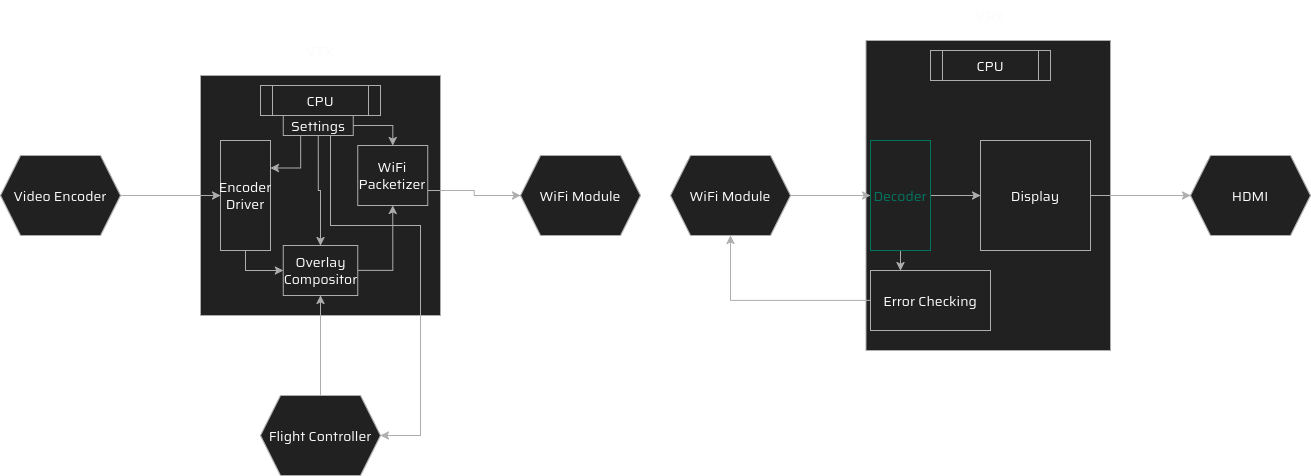

The diagram above was exported from draw.io. Its source (the exported page's mxGraphModel, read from the mxfile embedded in the PNG):
<mxGraphModel dx="1414" dy="1877" grid="1" gridSize="10" guides="1" tooltips="1" connect="1" arrows="1" fold="1" page="1" pageScale="1" pageWidth="850" pageHeight="1100" math="0" shadow="0" adaptiveColors="auto">
  <root>
    <mxCell id="0" />
    <mxCell id="1" parent="0" />
    <mxCell id="mBJBsPNpKxIj6poIT8Hk-2" parent="1" style="text;html=1;whiteSpace=wrap;strokeColor=none;fillColor=none;align=center;verticalAlign=middle;rounded=0;fontFamily=Saira;fontSource=https%3A%2F%2Ffonts.googleapis.com%2Fcss%3Ffamily%3DSaira;fontSize=14;fontColor=light-dark(default, #adadad);labelBackgroundColor=none;resizable=0;" value="VTX" vertex="1">
      <mxGeometry height="30" width="60" x="370" as="geometry" />
    </mxCell>
    <mxCell id="mBJBsPNpKxIj6poIT8Hk-3" parent="1" style="text;html=1;whiteSpace=wrap;strokeColor=none;fillColor=none;align=center;verticalAlign=middle;rounded=0;fontFamily=Saira;fontSource=https%3A%2F%2Ffonts.googleapis.com%2Fcss%3Ffamily%3DSaira;fontSize=14;fontColor=light-dark(default, #adadad);labelBackgroundColor=none;resizable=0;" value="VRX" vertex="1">
      <mxGeometry height="30" width="60" x="1040" y="-35" as="geometry" />
    </mxCell>
    <mxCell id="hMj55I8j5pP4-6a3sRIq-4" parent="1" style="whiteSpace=wrap;html=1;aspect=fixed;rounded=0;strokeColor=light-dark(#000000,#ADADAD);align=center;verticalAlign=middle;fontFamily=Saira;fontSource=https%3A%2F%2Ffonts.googleapis.com%2Fcss%3Ffamily%3DSaira;fontSize=14;fontColor=light-dark(default, #adadad);labelBackgroundColor=none;fillColor=light-dark(#000000,#212121);" value="&lt;div&gt;&lt;/div&gt;" vertex="1">
      <mxGeometry height="240" width="240" x="280" y="40" as="geometry" />
    </mxCell>
    <mxCell id="hMj55I8j5pP4-6a3sRIq-5" parent="1" style="shape=process;whiteSpace=wrap;html=1;backgroundOutline=1;rounded=0;strokeColor=light-dark(#000000,#ADADAD);align=center;verticalAlign=middle;fontFamily=Saira;fontSource=https%3A%2F%2Ffonts.googleapis.com%2Fcss%3Ffamily%3DSaira;fontSize=14;fontColor=light-dark(default, #adadad);labelBackgroundColor=none;fillColor=light-dark(#000000,#212121);" value="CPU" vertex="1">
      <mxGeometry height="30" width="120" x="340" y="50" as="geometry" />
    </mxCell>
    <mxCell id="hMj55I8j5pP4-6a3sRIq-10" edge="1" parent="1" source="hMj55I8j5pP4-6a3sRIq-7" style="edgeStyle=orthogonalEdgeStyle;shape=connector;rounded=0;orthogonalLoop=1;jettySize=auto;html=1;entryX=0;entryY=0.5;entryDx=0;entryDy=0;strokeColor=light-dark(#000000,#ADADAD);align=center;verticalAlign=middle;fontFamily=Saira;fontSource=https%3A%2F%2Ffonts.googleapis.com%2Fcss%3Ffamily%3DSaira;fontSize=14;fontColor=light-dark(default, #adadad);labelBackgroundColor=none;resizable=0;endArrow=classic;" target="hMj55I8j5pP4-6a3sRIq-9">
      <mxGeometry relative="1" as="geometry" />
    </mxCell>
    <mxCell id="hMj55I8j5pP4-6a3sRIq-7" parent="1" style="shape=hexagon;perimeter=hexagonPerimeter2;whiteSpace=wrap;html=1;fixedSize=1;rounded=0;strokeColor=light-dark(#000000,#ADADAD);align=center;verticalAlign=middle;fontFamily=Saira;fontSource=https%3A%2F%2Ffonts.googleapis.com%2Fcss%3Ffamily%3DSaira;fontSize=14;fontColor=light-dark(default, #adadad);labelBackgroundColor=none;fillColor=light-dark(#000000,#212121);" value="Video Encoder" vertex="1">
      <mxGeometry height="80" width="120" x="80" y="120" as="geometry" />
    </mxCell>
    <mxCell id="hMj55I8j5pP4-6a3sRIq-16" edge="1" parent="1" source="hMj55I8j5pP4-6a3sRIq-9" style="edgeStyle=orthogonalEdgeStyle;shape=connector;rounded=0;orthogonalLoop=1;jettySize=auto;html=1;exitX=0.5;exitY=1;exitDx=0;exitDy=0;strokeColor=light-dark(#000000,#ADADAD);align=center;verticalAlign=middle;fontFamily=Saira;fontSource=https%3A%2F%2Ffonts.googleapis.com%2Fcss%3Ffamily%3DSaira;fontSize=14;fontColor=light-dark(default, #adadad);labelBackgroundColor=none;resizable=0;endArrow=classic;" target="hMj55I8j5pP4-6a3sRIq-15">
      <mxGeometry relative="1" as="geometry" />
    </mxCell>
    <mxCell id="hMj55I8j5pP4-6a3sRIq-9" parent="1" style="rounded=0;whiteSpace=wrap;html=1;strokeColor=light-dark(#000000,#ADADAD);align=center;verticalAlign=middle;fontFamily=Saira;fontSource=https%3A%2F%2Ffonts.googleapis.com%2Fcss%3Ffamily%3DSaira;fontSize=14;fontColor=light-dark(default, #02735e);labelBackgroundColor=none;fillColor=light-dark(#000000,#212121);" value="&lt;div&gt;Encoder Driver&lt;/div&gt;" vertex="1">
      <mxGeometry height="110" width="50" x="300" y="105" as="geometry" />
    </mxCell>
    <mxCell id="hMj55I8j5pP4-6a3sRIq-26" edge="1" parent="1" source="hMj55I8j5pP4-6a3sRIq-15" style="edgeStyle=orthogonalEdgeStyle;shape=connector;rounded=0;orthogonalLoop=1;jettySize=auto;html=1;exitX=1;exitY=0.5;exitDx=0;exitDy=0;entryX=0.5;entryY=1;entryDx=0;entryDy=0;strokeColor=light-dark(#000000,#ADADAD);align=center;verticalAlign=middle;fontFamily=Saira;fontSource=https%3A%2F%2Ffonts.googleapis.com%2Fcss%3Ffamily%3DSaira;fontSize=14;fontColor=light-dark(default, #adadad);labelBackgroundColor=none;resizable=0;endArrow=classic;" target="hMj55I8j5pP4-6a3sRIq-24">
      <mxGeometry relative="1" as="geometry" />
    </mxCell>
    <mxCell id="hMj55I8j5pP4-6a3sRIq-15" parent="1" style="rounded=0;whiteSpace=wrap;html=1;strokeColor=light-dark(#000000,#ADADAD);align=center;verticalAlign=middle;fontFamily=Saira;fontSource=https%3A%2F%2Ffonts.googleapis.com%2Fcss%3Ffamily%3DSaira;fontSize=14;fontColor=light-dark(default, #02735e);labelBackgroundColor=none;fillColor=light-dark(#000000,#212121);" value="Overlay Compositor" vertex="1">
      <mxGeometry height="50" width="74.5" x="362.75" y="210" as="geometry" />
    </mxCell>
    <mxCell id="hMj55I8j5pP4-6a3sRIq-18" edge="1" parent="1" source="hMj55I8j5pP4-6a3sRIq-17" style="edgeStyle=orthogonalEdgeStyle;shape=connector;rounded=0;orthogonalLoop=1;jettySize=auto;html=1;exitX=0.5;exitY=0;exitDx=0;exitDy=0;entryX=0.5;entryY=1;entryDx=0;entryDy=0;strokeColor=light-dark(#000000,#ADADAD);align=center;verticalAlign=middle;fontFamily=Saira;fontSource=https%3A%2F%2Ffonts.googleapis.com%2Fcss%3Ffamily%3DSaira;fontSize=14;fontColor=light-dark(default, #adadad);labelBackgroundColor=none;resizable=0;endArrow=classic;" target="hMj55I8j5pP4-6a3sRIq-15">
      <mxGeometry relative="1" as="geometry" />
    </mxCell>
    <mxCell id="hMj55I8j5pP4-6a3sRIq-17" parent="1" style="shape=hexagon;perimeter=hexagonPerimeter2;whiteSpace=wrap;html=1;fixedSize=1;rounded=0;strokeColor=light-dark(#000000,#ADADAD);align=center;verticalAlign=middle;fontFamily=Saira;fontSource=https%3A%2F%2Ffonts.googleapis.com%2Fcss%3Ffamily%3DSaira;fontSize=14;fontColor=light-dark(default, #adadad);labelBackgroundColor=none;fillColor=light-dark(#000000,#212121);" value="Flight Controller" vertex="1">
      <mxGeometry height="80" width="120" x="340" y="360" as="geometry" />
    </mxCell>
    <mxCell id="hMj55I8j5pP4-6a3sRIq-20" edge="1" parent="1" source="hMj55I8j5pP4-6a3sRIq-19" style="edgeStyle=orthogonalEdgeStyle;shape=connector;rounded=0;orthogonalLoop=1;jettySize=auto;html=1;exitX=0.25;exitY=1;exitDx=0;exitDy=0;entryX=1;entryY=0.25;entryDx=0;entryDy=0;strokeColor=light-dark(#000000,#ADADAD);align=center;verticalAlign=middle;fontFamily=Saira;fontSource=https%3A%2F%2Ffonts.googleapis.com%2Fcss%3Ffamily%3DSaira;fontSize=14;fontColor=light-dark(default, #adadad);labelBackgroundColor=none;resizable=0;endArrow=classic;" target="hMj55I8j5pP4-6a3sRIq-9">
      <mxGeometry relative="1" as="geometry" />
    </mxCell>
    <mxCell id="hMj55I8j5pP4-6a3sRIq-21" edge="1" parent="1" source="hMj55I8j5pP4-6a3sRIq-19" style="edgeStyle=orthogonalEdgeStyle;shape=connector;rounded=0;orthogonalLoop=1;jettySize=auto;html=1;exitX=0.5;exitY=1;exitDx=0;exitDy=0;entryX=0.5;entryY=0;entryDx=0;entryDy=0;strokeColor=light-dark(#000000,#ADADAD);align=center;verticalAlign=middle;fontFamily=Saira;fontSource=https%3A%2F%2Ffonts.googleapis.com%2Fcss%3Ffamily%3DSaira;fontSize=14;fontColor=light-dark(default, #adadad);labelBackgroundColor=none;resizable=0;endArrow=classic;" target="hMj55I8j5pP4-6a3sRIq-15">
      <mxGeometry relative="1" as="geometry" />
    </mxCell>
    <mxCell id="hMj55I8j5pP4-6a3sRIq-22" edge="1" parent="1" source="hMj55I8j5pP4-6a3sRIq-19" style="edgeStyle=orthogonalEdgeStyle;shape=connector;rounded=0;orthogonalLoop=1;jettySize=auto;html=1;exitX=0.75;exitY=1;exitDx=0;exitDy=0;strokeColor=light-dark(#000000,#ADADAD);align=center;verticalAlign=middle;fontFamily=Saira;fontSource=https%3A%2F%2Ffonts.googleapis.com%2Fcss%3Ffamily%3DSaira;fontSize=14;fontColor=light-dark(default, #adadad);labelBackgroundColor=none;resizable=0;endArrow=classic;">
      <mxGeometry relative="1" as="geometry">
        <Array as="points">
          <mxPoint x="410" y="100" />
          <mxPoint x="410" y="190" />
          <mxPoint x="500" y="190" />
          <mxPoint x="500" y="400" />
        </Array>
        <mxPoint x="410" y="110" as="sourcePoint" />
        <mxPoint x="460" y="400" as="targetPoint" />
      </mxGeometry>
    </mxCell>
    <mxCell id="hMj55I8j5pP4-6a3sRIq-25" edge="1" parent="1" source="hMj55I8j5pP4-6a3sRIq-19" style="edgeStyle=orthogonalEdgeStyle;shape=connector;rounded=0;orthogonalLoop=1;jettySize=auto;html=1;exitX=1;exitY=0.5;exitDx=0;exitDy=0;strokeColor=light-dark(#000000,#ADADAD);align=center;verticalAlign=middle;fontFamily=Saira;fontSource=https%3A%2F%2Ffonts.googleapis.com%2Fcss%3Ffamily%3DSaira;fontSize=14;fontColor=light-dark(default, #adadad);labelBackgroundColor=none;resizable=0;endArrow=classic;" target="hMj55I8j5pP4-6a3sRIq-24">
      <mxGeometry relative="1" as="geometry" />
    </mxCell>
    <mxCell id="hMj55I8j5pP4-6a3sRIq-19" parent="1" style="rounded=0;whiteSpace=wrap;html=1;strokeColor=light-dark(#000000,#ADADAD);align=center;verticalAlign=middle;fontFamily=Saira;fontSource=https%3A%2F%2Ffonts.googleapis.com%2Fcss%3Ffamily%3DSaira;fontSize=14;fontColor=light-dark(default, #adadad);labelBackgroundColor=none;fillColor=light-dark(#000000,#212121);" value="Settings" vertex="1">
      <mxGeometry height="20" width="70" x="362.75" y="80" as="geometry" />
    </mxCell>
    <mxCell id="hMj55I8j5pP4-6a3sRIq-28" edge="1" parent="1" source="hMj55I8j5pP4-6a3sRIq-24" style="edgeStyle=orthogonalEdgeStyle;shape=connector;rounded=0;orthogonalLoop=1;jettySize=auto;html=1;exitX=1;exitY=0.75;exitDx=0;exitDy=0;entryX=0;entryY=0.5;entryDx=0;entryDy=0;strokeColor=light-dark(#000000,#ADADAD);align=center;verticalAlign=middle;fontFamily=Saira;fontSource=https%3A%2F%2Ffonts.googleapis.com%2Fcss%3Ffamily%3DSaira;fontSize=14;fontColor=light-dark(default, #adadad);labelBackgroundColor=none;resizable=0;endArrow=classic;" target="hMj55I8j5pP4-6a3sRIq-27">
      <mxGeometry relative="1" as="geometry" />
    </mxCell>
    <mxCell id="hMj55I8j5pP4-6a3sRIq-24" parent="1" style="rounded=0;whiteSpace=wrap;html=1;strokeColor=light-dark(#000000,#ADADAD);align=center;verticalAlign=middle;fontFamily=Saira;fontSource=https%3A%2F%2Ffonts.googleapis.com%2Fcss%3Ffamily%3DSaira;fontSize=14;fontColor=light-dark(default, #02735e);labelBackgroundColor=none;fillColor=light-dark(#000000,#212121);" value="WiFi Packetizer" vertex="1">
      <mxGeometry height="60" width="70" x="437.25" y="110" as="geometry" />
    </mxCell>
    <mxCell id="hMj55I8j5pP4-6a3sRIq-27" parent="1" style="shape=hexagon;perimeter=hexagonPerimeter2;whiteSpace=wrap;html=1;fixedSize=1;rounded=0;strokeColor=light-dark(#000000,#ADADAD);align=center;verticalAlign=middle;fontFamily=Saira;fontSource=https%3A%2F%2Ffonts.googleapis.com%2Fcss%3Ffamily%3DSaira;fontSize=14;fontColor=light-dark(default, #adadad);labelBackgroundColor=none;fillColor=light-dark(#000000,#212121);" value="WiFi Module" vertex="1">
      <mxGeometry height="80" width="120" x="600" y="120" as="geometry" />
    </mxCell>
    <mxCell id="hMj55I8j5pP4-6a3sRIq-29" parent="1" style="rounded=0;whiteSpace=wrap;html=1;strokeColor=light-dark(#000000,#ADADAD);align=center;verticalAlign=middle;fontFamily=Saira;fontSource=https%3A%2F%2Ffonts.googleapis.com%2Fcss%3Ffamily%3DSaira;fontSize=14;fontColor=light-dark(default, #adadad);labelBackgroundColor=none;fillColor=light-dark(#000000,#212121);" value="" vertex="1">
      <mxGeometry height="310" width="244.5" x="945.5" y="5" as="geometry" />
    </mxCell>
    <mxCell id="hMj55I8j5pP4-6a3sRIq-31" parent="1" style="shape=process;whiteSpace=wrap;html=1;backgroundOutline=1;rounded=0;strokeColor=light-dark(#000000,#ADADAD);align=center;verticalAlign=middle;fontFamily=Saira;fontSource=https%3A%2F%2Ffonts.googleapis.com%2Fcss%3Ffamily%3DSaira;fontSize=14;fontColor=light-dark(default, #adadad);labelBackgroundColor=none;fillColor=light-dark(#000000,#212121);" value="CPU" vertex="1">
      <mxGeometry height="30" width="120" x="1010" y="15" as="geometry" />
    </mxCell>
    <mxCell id="hMj55I8j5pP4-6a3sRIq-34" edge="1" parent="1" source="hMj55I8j5pP4-6a3sRIq-32" style="edgeStyle=orthogonalEdgeStyle;shape=connector;rounded=0;orthogonalLoop=1;jettySize=auto;html=1;exitX=1;exitY=0.5;exitDx=0;exitDy=0;strokeColor=light-dark(#000000,#ADADAD);align=center;verticalAlign=middle;fontFamily=Saira;fontSource=https%3A%2F%2Ffonts.googleapis.com%2Fcss%3Ffamily%3DSaira;fontSize=14;fontColor=light-dark(default, #adadad);labelBackgroundColor=none;resizable=0;endArrow=classic;" target="hMj55I8j5pP4-6a3sRIq-33">
      <mxGeometry relative="1" as="geometry" />
    </mxCell>
    <mxCell id="hMj55I8j5pP4-6a3sRIq-32" parent="1" style="shape=hexagon;perimeter=hexagonPerimeter2;whiteSpace=wrap;html=1;fixedSize=1;rounded=0;strokeColor=light-dark(#000000,#ADADAD);align=center;verticalAlign=middle;fontFamily=Saira;fontSource=https%3A%2F%2Ffonts.googleapis.com%2Fcss%3Ffamily%3DSaira;fontSize=14;fontColor=light-dark(default, #adadad);labelBackgroundColor=none;fillColor=light-dark(#000000,#212121);" value="WiFi Module" vertex="1">
      <mxGeometry height="80" width="120" x="750" y="120" as="geometry" />
    </mxCell>
    <mxCell id="hMj55I8j5pP4-6a3sRIq-36" edge="1" parent="1" source="hMj55I8j5pP4-6a3sRIq-33" style="edgeStyle=orthogonalEdgeStyle;shape=connector;rounded=0;orthogonalLoop=1;jettySize=auto;html=1;entryX=0.25;entryY=0;entryDx=0;entryDy=0;strokeColor=light-dark(#000000,#ADADAD);align=center;verticalAlign=middle;fontFamily=Saira;fontSource=https%3A%2F%2Ffonts.googleapis.com%2Fcss%3Ffamily%3DSaira;fontSize=14;fontColor=light-dark(default, #adadad);labelBackgroundColor=none;resizable=0;endArrow=classic;" target="hMj55I8j5pP4-6a3sRIq-35">
      <mxGeometry relative="1" as="geometry" />
    </mxCell>
    <mxCell id="hMj55I8j5pP4-6a3sRIq-40" edge="1" parent="1" source="hMj55I8j5pP4-6a3sRIq-33" style="edgeStyle=orthogonalEdgeStyle;shape=connector;rounded=0;orthogonalLoop=1;jettySize=auto;html=1;exitX=1;exitY=0.5;exitDx=0;exitDy=0;entryX=0;entryY=0.5;entryDx=0;entryDy=0;strokeColor=light-dark(#000000,#ADADAD);align=center;verticalAlign=middle;fontFamily=Saira;fontSource=https%3A%2F%2Ffonts.googleapis.com%2Fcss%3Ffamily%3DSaira;fontSize=14;fontColor=light-dark(default, #adadad);labelBackgroundColor=none;resizable=0;endArrow=classic;" target="hMj55I8j5pP4-6a3sRIq-38">
      <mxGeometry relative="1" as="geometry" />
    </mxCell>
    <mxCell id="hMj55I8j5pP4-6a3sRIq-33" parent="1" style="rounded=0;whiteSpace=wrap;html=1;strokeColor=light-dark(#000000,#02735E);align=center;verticalAlign=middle;fontFamily=Saira;fontSource=https%3A%2F%2Ffonts.googleapis.com%2Fcss%3Ffamily%3DSaira;fontSize=14;fontColor=light-dark(#000000,#02735E);labelBackgroundColor=none;fillColor=light-dark(#000000,#212121);" value="Decoder" vertex="1">
      <mxGeometry height="110" width="60" x="950" y="105" as="geometry" />
    </mxCell>
    <mxCell id="hMj55I8j5pP4-6a3sRIq-37" edge="1" parent="1" source="hMj55I8j5pP4-6a3sRIq-35" style="edgeStyle=orthogonalEdgeStyle;shape=connector;rounded=0;orthogonalLoop=1;jettySize=auto;html=1;entryX=0.5;entryY=1;entryDx=0;entryDy=0;strokeColor=light-dark(#000000,#ADADAD);align=center;verticalAlign=middle;fontFamily=Saira;fontSource=https%3A%2F%2Ffonts.googleapis.com%2Fcss%3Ffamily%3DSaira;fontSize=14;fontColor=light-dark(default, #adadad);labelBackgroundColor=none;resizable=0;endArrow=classic;" target="hMj55I8j5pP4-6a3sRIq-32">
      <mxGeometry relative="1" as="geometry" />
    </mxCell>
    <mxCell id="hMj55I8j5pP4-6a3sRIq-35" parent="1" style="rounded=0;whiteSpace=wrap;html=1;strokeColor=light-dark(#000000,#ADADAD);align=center;verticalAlign=middle;fontFamily=Saira;fontSource=https%3A%2F%2Ffonts.googleapis.com%2Fcss%3Ffamily%3DSaira;fontSize=14;fontColor=light-dark(default, #adadad);labelBackgroundColor=none;fillColor=light-dark(#000000,#212121);" value="Error Checking" vertex="1">
      <mxGeometry height="60" width="120" x="950" y="235" as="geometry" />
    </mxCell>
    <mxCell id="hMj55I8j5pP4-6a3sRIq-42" edge="1" parent="1" source="hMj55I8j5pP4-6a3sRIq-38" style="edgeStyle=orthogonalEdgeStyle;shape=connector;rounded=0;orthogonalLoop=1;jettySize=auto;html=1;exitX=1;exitY=0.5;exitDx=0;exitDy=0;entryX=0;entryY=0.5;entryDx=0;entryDy=0;strokeColor=light-dark(#000000,#ADADAD);align=center;verticalAlign=middle;fontFamily=Saira;fontSource=https%3A%2F%2Ffonts.googleapis.com%2Fcss%3Ffamily%3DSaira;fontSize=14;fontColor=light-dark(default, #adadad);labelBackgroundColor=none;resizable=0;endArrow=classic;" target="hMj55I8j5pP4-6a3sRIq-41">
      <mxGeometry relative="1" as="geometry" />
    </mxCell>
    <mxCell id="hMj55I8j5pP4-6a3sRIq-38" parent="1" style="rounded=0;whiteSpace=wrap;html=1;strokeColor=light-dark(#000000,#ADADAD);align=center;verticalAlign=middle;fontFamily=Saira;fontSource=https%3A%2F%2Ffonts.googleapis.com%2Fcss%3Ffamily%3DSaira;fontSize=14;fontColor=light-dark(default, #adadad);labelBackgroundColor=none;fillColor=light-dark(#000000,#212121);" value="Display" vertex="1">
      <mxGeometry height="110" width="110" x="1060" y="105" as="geometry" />
    </mxCell>
    <mxCell id="hMj55I8j5pP4-6a3sRIq-41" parent="1" style="shape=hexagon;perimeter=hexagonPerimeter2;whiteSpace=wrap;html=1;fixedSize=1;rounded=0;strokeColor=light-dark(#000000,#ADADAD);align=center;verticalAlign=middle;fontFamily=Saira;fontSource=https%3A%2F%2Ffonts.googleapis.com%2Fcss%3Ffamily%3DSaira;fontSize=14;fontColor=light-dark(default, #adadad);labelBackgroundColor=none;fillColor=light-dark(#000000,#212121);" value="HDMI" vertex="1">
      <mxGeometry height="80" width="120" x="1270" y="120" as="geometry" />
    </mxCell>
  </root>
</mxGraphModel>